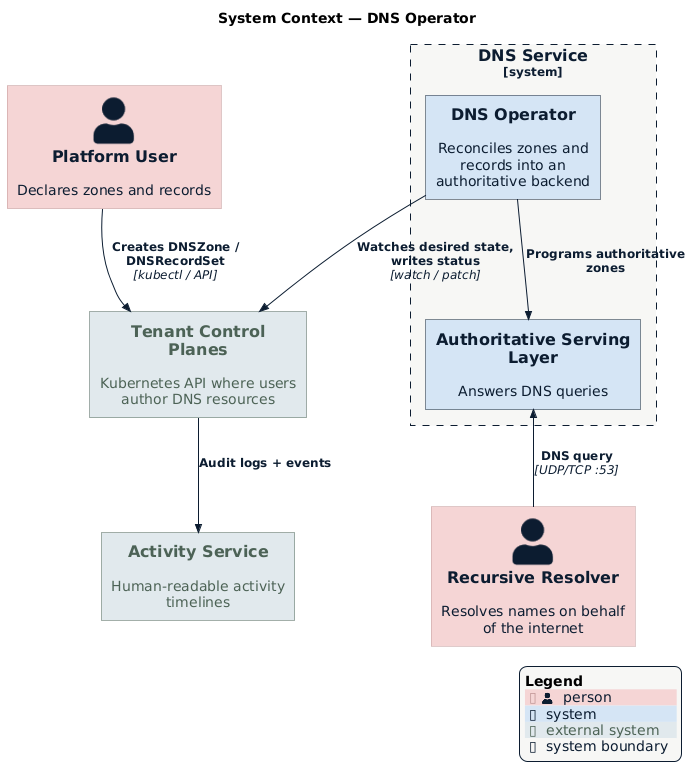

The diagram above was rendered by PlantUML. Its source (embedded in the PNG):
@startuml system-context
!$NEW_C4_STYLE = 1
!include https://raw.githubusercontent.com/plantuml-stdlib/C4-PlantUML/master/C4_Context.puml
!include datum-theme.puml

title System Context — DNS Operator

Person(user, "Platform User", "Declares zones and records")
Person(resolver, "Recursive Resolver", "Resolves names on behalf of the internet")

System_Boundary(dns, "DNS Service") {
    System(operator, "DNS Operator", "Reconciles zones and records into an authoritative backend")
    System(serving, "Authoritative Serving Layer", "Answers DNS queries")
}

System_Ext(cp, "Tenant Control Planes", "Kubernetes API where users author DNS resources")
System_Ext(activity, "Activity Service", "Human-readable activity timelines")

Rel(user, cp, "Creates DNSZone / DNSRecordSet", "kubectl / API")
Rel(operator, cp, "Watches desired state, writes status", "watch / patch")
Rel(operator, serving, "Programs authoritative zones")
Rel_U(resolver, serving, "DNS query", "UDP/TCP :53")
Rel(cp, activity, "Audit logs + events")

SHOW_LEGEND()
@enduml